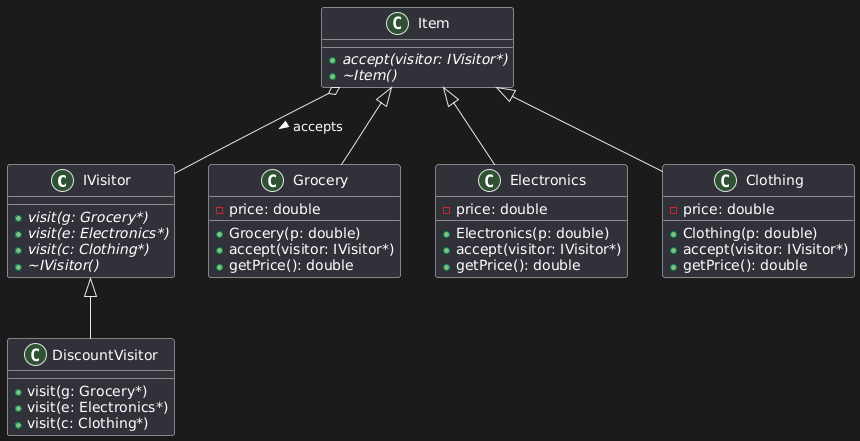

The diagram above was rendered by PlantUML. Its source (embedded in the PNG):
@startuml
class IVisitor {
  + {abstract} visit(g: Grocery*)
  + {abstract} visit(e: Electronics*)
  + {abstract} visit(c: Clothing*)
  + {abstract} ~IVisitor()
}

class Item {
  + {abstract} accept(visitor: IVisitor*)
  + {abstract} ~Item()
}

class Grocery {
  - price: double
  + Grocery(p: double)
  + accept(visitor: IVisitor*)
  + getPrice(): double
}

class Electronics {
  - price: double
  + Electronics(p: double)
  + accept(visitor: IVisitor*)
  + getPrice(): double
}

class Clothing {
  - price: double
  + Clothing(p: double)
  + accept(visitor: IVisitor*)
  + getPrice(): double
}

class DiscountVisitor {
  + visit(g: Grocery*)
  + visit(e: Electronics*)
  + visit(c: Clothing*)
}

Item <|-- Grocery
Item <|-- Electronics
Item <|-- Clothing

IVisitor <|-- DiscountVisitor

Item o-- IVisitor : accepts >
@enduml